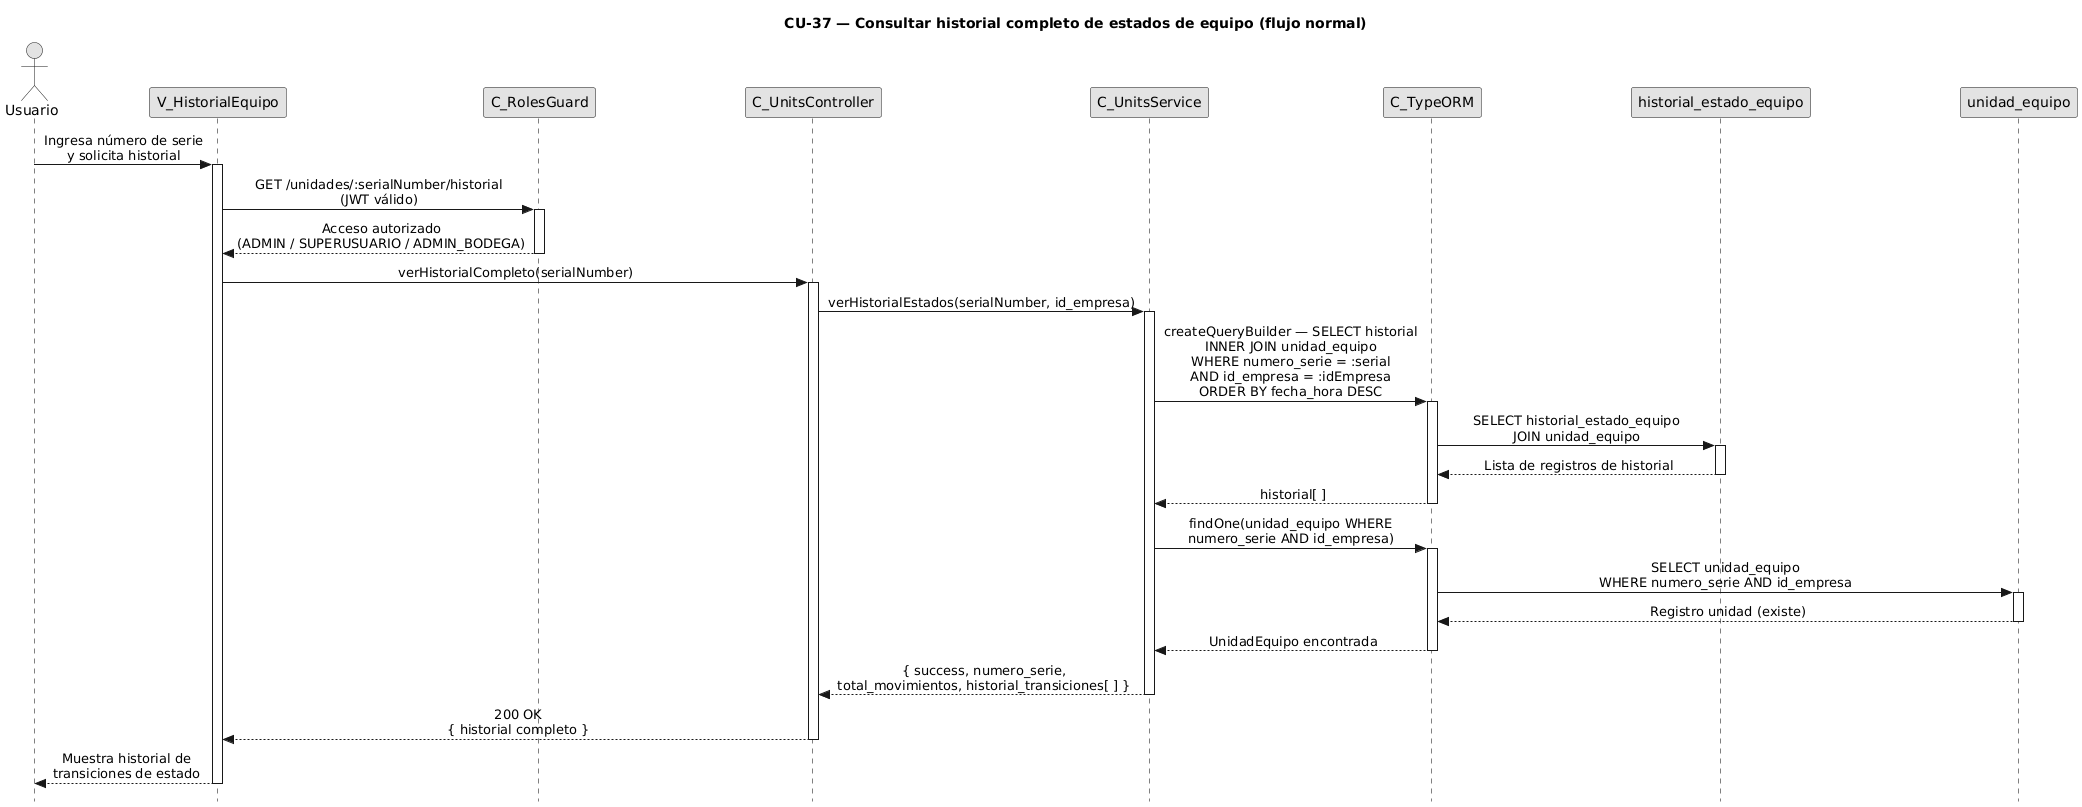

The diagram above was rendered by PlantUML. Its source (embedded in the PNG):
@startuml CU37-normal
title CU-37 — Consultar historial completo de estados de equipo (flujo normal)

skinparam style strictuml
skinparam monochrome true
skinparam shadowing false
skinparam sequenceMessageAlign center
skinparam ParticipantPadding 70
skinparam ActorPadding 30
skinparam sequence {
  MessageAlign center
  LifeLineBorderColor black
}
hide footbox

actor "Usuario" as user
participant "V_HistorialEquipo" as view
participant "C_RolesGuard" as guard
participant "C_UnitsController" as ctrl
participant "C_UnitsService" as svc
participant "C_TypeORM" as orm
participant "historial_estado_equipo" as hist
participant "unidad_equipo" as uent

user -> view : Ingresa número de serie\ny solicita historial
activate view

view -> guard : GET /unidades/:serialNumber/historial\n(JWT válido)
activate guard
guard --> view : Acceso autorizado\n(ADMIN / SUPERUSUARIO / ADMIN_BODEGA)
deactivate guard

view -> ctrl : verHistorialCompleto(serialNumber)
activate ctrl

ctrl -> svc : verHistorialEstados(serialNumber, id_empresa)
activate svc

svc -> orm : createQueryBuilder — SELECT historial\nINNER JOIN unidad_equipo\nWHERE numero_serie = :serial\nAND id_empresa = :idEmpresa\nORDER BY fecha_hora DESC
activate orm

orm -> hist : SELECT historial_estado_equipo\nJOIN unidad_equipo
activate hist
hist --> orm : Lista de registros de historial
deactivate hist

orm --> svc : historial[ ]
deactivate orm

svc -> orm : findOne(unidad_equipo WHERE\nnumero_serie AND id_empresa)
activate orm

orm -> uent : SELECT unidad_equipo\nWHERE numero_serie AND id_empresa
activate uent
uent --> orm : Registro unidad (existe)
deactivate uent

orm --> svc : UnidadEquipo encontrada
deactivate orm

svc --> ctrl : { success, numero_serie,\ntotal_movimientos, historial_transiciones[ ] }
deactivate svc

ctrl --> view : 200 OK\n{ historial completo }
deactivate ctrl

view --> user : Muestra historial de\ntransiciones de estado
deactivate view

@enduml